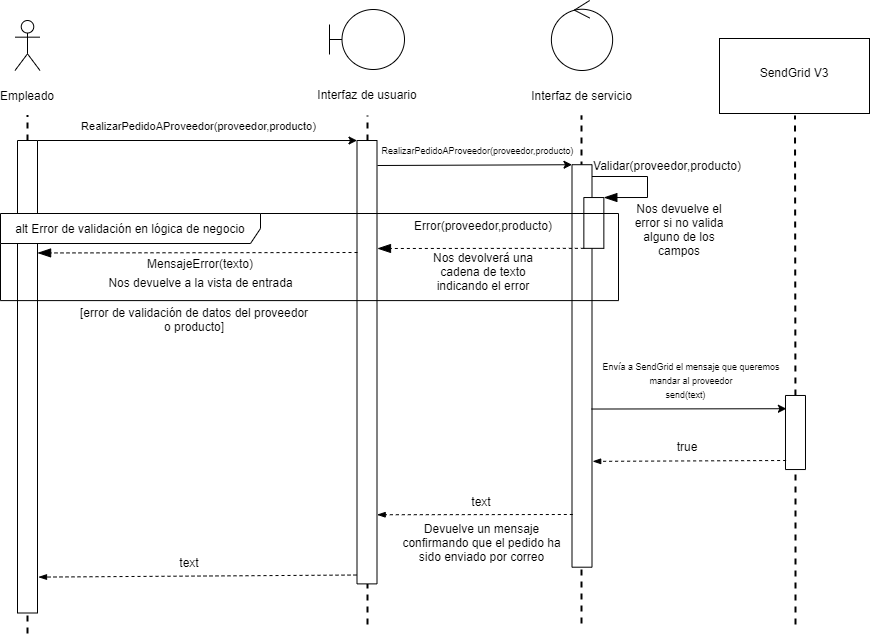

The diagram above was exported from draw.io. Its source (the exported page's mxGraphModel, read from the mxfile embedded in the PNG):
<mxGraphModel dx="1438" dy="523" grid="0" gridSize="10" guides="1" tooltips="1" connect="1" arrows="1" fold="1" page="0" pageScale="1" pageWidth="827" pageHeight="1169" math="0" shadow="0">
  <root>
    <mxCell id="0" />
    <mxCell id="1" parent="0" />
    <mxCell id="NJAteWP8aEL5vuaCSPf6-14" value="" style="group" parent="1" vertex="1" connectable="0">
      <mxGeometry x="632" y="63" width="150" height="75" as="geometry" />
    </mxCell>
    <mxCell id="NJAteWP8aEL5vuaCSPf6-10" value="" style="rounded=0;whiteSpace=wrap;html=1;fontColor=none;" parent="NJAteWP8aEL5vuaCSPf6-14" vertex="1">
      <mxGeometry width="150" height="75" as="geometry" />
    </mxCell>
    <mxCell id="NJAteWP8aEL5vuaCSPf6-12" value="SendGrid V3" style="text;html=1;strokeColor=none;fillColor=none;align=center;verticalAlign=middle;whiteSpace=wrap;rounded=0;fontColor=none;" parent="NJAteWP8aEL5vuaCSPf6-14" vertex="1">
      <mxGeometry x="30" y="21" width="90" height="25" as="geometry" />
    </mxCell>
    <mxCell id="NJAteWP8aEL5vuaCSPf6-16" value="" style="group" parent="1" vertex="1" connectable="0">
      <mxGeometry x="440" y="25" width="109" height="105" as="geometry" />
    </mxCell>
    <mxCell id="NJAteWP8aEL5vuaCSPf6-3" value="" style="ellipse;shape=umlControl;whiteSpace=wrap;html=1;" parent="NJAteWP8aEL5vuaCSPf6-16" vertex="1">
      <mxGeometry x="23.879999999999995" width="61.25" height="70" as="geometry" />
    </mxCell>
    <mxCell id="NJAteWP8aEL5vuaCSPf6-8" value="Interfaz de servicio" style="text;html=1;strokeColor=none;fillColor=none;align=center;verticalAlign=middle;whiteSpace=wrap;rounded=0;fontColor=none;" parent="NJAteWP8aEL5vuaCSPf6-16" vertex="1">
      <mxGeometry y="85" width="109" height="20" as="geometry" />
    </mxCell>
    <mxCell id="NJAteWP8aEL5vuaCSPf6-17" value="" style="group" parent="1" vertex="1" connectable="0">
      <mxGeometry x="242" y="34" width="131" height="95" as="geometry" />
    </mxCell>
    <mxCell id="NJAteWP8aEL5vuaCSPf6-2" value="" style="shape=umlBoundary;whiteSpace=wrap;html=1;" parent="NJAteWP8aEL5vuaCSPf6-17" vertex="1">
      <mxGeometry width="75" height="60" as="geometry" />
    </mxCell>
    <mxCell id="NJAteWP8aEL5vuaCSPf6-7" value="Interfaz de usuario" style="text;html=1;strokeColor=none;fillColor=none;align=center;verticalAlign=middle;whiteSpace=wrap;rounded=0;fontColor=none;" parent="NJAteWP8aEL5vuaCSPf6-17" vertex="1">
      <mxGeometry x="-19.25" y="75" width="113.5" height="20" as="geometry" />
    </mxCell>
    <mxCell id="NJAteWP8aEL5vuaCSPf6-20" value="" style="endArrow=none;dashed=1;html=1;fontColor=none;strokeWidth=2;" parent="1" source="NJAteWP8aEL5vuaCSPf6-30" edge="1">
      <mxGeometry width="50" height="50" relative="1" as="geometry">
        <mxPoint x="280" y="884" as="sourcePoint" />
        <mxPoint x="280" y="140" as="targetPoint" />
      </mxGeometry>
    </mxCell>
    <mxCell id="NJAteWP8aEL5vuaCSPf6-21" value="" style="endArrow=none;dashed=1;html=1;fontColor=none;strokeWidth=2;" parent="1" edge="1">
      <mxGeometry width="50" height="50" relative="1" as="geometry">
        <mxPoint x="494" y="648" as="sourcePoint" />
        <mxPoint x="494" y="140" as="targetPoint" />
      </mxGeometry>
    </mxCell>
    <mxCell id="NJAteWP8aEL5vuaCSPf6-23" value="" style="endArrow=none;dashed=1;html=1;fontColor=none;strokeWidth=2;" parent="1" source="RHaZY1qRToZjezPCcBVS-15" edge="1">
      <mxGeometry width="50" height="50" relative="1" as="geometry">
        <mxPoint x="708" y="880" as="sourcePoint" />
        <mxPoint x="707.5" y="140" as="targetPoint" />
      </mxGeometry>
    </mxCell>
    <mxCell id="NJAteWP8aEL5vuaCSPf6-25" value="" style="group" parent="1" vertex="1" connectable="0">
      <mxGeometry x="-80" y="45" width="40" height="85" as="geometry" />
    </mxCell>
    <mxCell id="NJAteWP8aEL5vuaCSPf6-26" value="Actor" style="shape=umlActor;verticalLabelPosition=bottom;verticalAlign=top;html=1;outlineConnect=0;noLabel=1;fontColor=none;" parent="NJAteWP8aEL5vuaCSPf6-25" vertex="1">
      <mxGeometry x="7.5" width="25" height="50" as="geometry" />
    </mxCell>
    <mxCell id="NJAteWP8aEL5vuaCSPf6-27" value="Empleado" style="text;html=1;strokeColor=none;fillColor=none;align=center;verticalAlign=middle;whiteSpace=wrap;rounded=0;fontColor=none;" parent="NJAteWP8aEL5vuaCSPf6-25" vertex="1">
      <mxGeometry y="65" width="40" height="20" as="geometry" />
    </mxCell>
    <mxCell id="NJAteWP8aEL5vuaCSPf6-28" value="" style="endArrow=none;dashed=1;html=1;fontColor=none;strokeWidth=2;" parent="1" source="NJAteWP8aEL5vuaCSPf6-24" edge="1">
      <mxGeometry width="50" height="50" relative="1" as="geometry">
        <mxPoint x="-60" y="884" as="sourcePoint" />
        <mxPoint x="-60" y="140" as="targetPoint" />
      </mxGeometry>
    </mxCell>
    <mxCell id="NJAteWP8aEL5vuaCSPf6-24" value="" style="rounded=0;whiteSpace=wrap;html=1;fontColor=none;rotation=90;" parent="1" vertex="1">
      <mxGeometry x="-296.25" y="391.25" width="472.5" height="20" as="geometry" />
    </mxCell>
    <mxCell id="NJAteWP8aEL5vuaCSPf6-29" value="" style="endArrow=none;dashed=1;html=1;fontColor=none;strokeWidth=2;" parent="1" target="NJAteWP8aEL5vuaCSPf6-24" edge="1">
      <mxGeometry width="50" height="50" relative="1" as="geometry">
        <mxPoint x="-60" y="658" as="sourcePoint" />
        <mxPoint x="-59.99999999999977" y="140" as="targetPoint" />
      </mxGeometry>
    </mxCell>
    <mxCell id="NJAteWP8aEL5vuaCSPf6-30" value="" style="rounded=0;whiteSpace=wrap;html=1;fontColor=none;rotation=90;" parent="1" vertex="1">
      <mxGeometry x="57.81" y="376.7" width="443.38" height="20" as="geometry" />
    </mxCell>
    <mxCell id="NJAteWP8aEL5vuaCSPf6-31" value="" style="endArrow=none;dashed=1;html=1;fontColor=none;strokeWidth=2;" parent="1" target="NJAteWP8aEL5vuaCSPf6-30" edge="1">
      <mxGeometry width="50" height="50" relative="1" as="geometry">
        <mxPoint x="280" y="649" as="sourcePoint" />
        <mxPoint x="280" y="140" as="targetPoint" />
      </mxGeometry>
    </mxCell>
    <mxCell id="tJflDgzkko5D9vu5rmik-3" value="" style="rounded=0;whiteSpace=wrap;html=1;fontColor=none;rotation=90;" parent="1" vertex="1">
      <mxGeometry x="293.26" y="380.46" width="402.48" height="20" as="geometry" />
    </mxCell>
    <mxCell id="RHaZY1qRToZjezPCcBVS-15" value="" style="rounded=0;whiteSpace=wrap;html=1;fontColor=none;rotation=90;" parent="1" vertex="1">
      <mxGeometry x="670.96" y="447" width="74.07" height="20" as="geometry" />
    </mxCell>
    <mxCell id="RHaZY1qRToZjezPCcBVS-16" value="" style="endArrow=none;dashed=1;html=1;fontColor=none;strokeWidth=2;" parent="1" target="RHaZY1qRToZjezPCcBVS-15" edge="1">
      <mxGeometry width="50" height="50" relative="1" as="geometry">
        <mxPoint x="708" y="649" as="sourcePoint" />
        <mxPoint x="707.5" y="140" as="targetPoint" />
      </mxGeometry>
    </mxCell>
    <mxCell id="8sjSOMCjKaoKuRae-NTX-2" value="" style="endArrow=classic;html=1;exitX=0;exitY=0;exitDx=0;exitDy=0;entryX=0;entryY=1;entryDx=0;entryDy=0;" parent="1" source="NJAteWP8aEL5vuaCSPf6-24" target="NJAteWP8aEL5vuaCSPf6-30" edge="1">
      <mxGeometry width="50" height="50" relative="1" as="geometry">
        <mxPoint x="-50" y="165.00000000000068" as="sourcePoint" />
        <mxPoint x="269.5" y="165" as="targetPoint" />
        <Array as="points" />
      </mxGeometry>
    </mxCell>
    <mxCell id="8sjSOMCjKaoKuRae-NTX-3" value="RealizarPedidoAProveedor(proveedor,producto)" style="edgeLabel;html=1;align=center;verticalAlign=middle;resizable=0;points=[];" parent="8sjSOMCjKaoKuRae-NTX-2" vertex="1" connectable="0">
      <mxGeometry x="0.0316" relative="1" as="geometry">
        <mxPoint x="-4.8" y="-15" as="offset" />
      </mxGeometry>
    </mxCell>
    <mxCell id="8sjSOMCjKaoKuRae-NTX-4" value="" style="endArrow=classic;html=1;exitX=0;exitY=0;exitDx=0;exitDy=0;entryX=0;entryY=1;entryDx=0;entryDy=0;" parent="1" target="tJflDgzkko5D9vu5rmik-3" edge="1">
      <mxGeometry width="50" height="50" relative="1" as="geometry">
        <mxPoint x="290" y="190.00000000000068" as="sourcePoint" />
        <mxPoint x="480" y="190" as="targetPoint" />
        <Array as="points" />
      </mxGeometry>
    </mxCell>
    <mxCell id="8sjSOMCjKaoKuRae-NTX-5" value="&lt;font style=&quot;font-size: 9px&quot;&gt;RealizarPedidoAProveedor(proveedor,producto)&lt;/font&gt;" style="edgeLabel;html=1;align=center;verticalAlign=middle;resizable=0;points=[];" parent="8sjSOMCjKaoKuRae-NTX-4" vertex="1" connectable="0">
      <mxGeometry x="0.0316" relative="1" as="geometry">
        <mxPoint x="-0.33000000000000007" y="-15" as="offset" />
      </mxGeometry>
    </mxCell>
    <mxCell id="8sjSOMCjKaoKuRae-NTX-6" value="" style="endArrow=classic;html=1;entryX=0.179;entryY=0.955;entryDx=0;entryDy=0;exitX=0.607;exitY=0.018;exitDx=0;exitDy=0;exitPerimeter=0;entryPerimeter=0;" parent="1" source="tJflDgzkko5D9vu5rmik-3" target="RHaZY1qRToZjezPCcBVS-15" edge="1">
      <mxGeometry width="50" height="50" relative="1" as="geometry">
        <mxPoint x="510" y="391" as="sourcePoint" />
        <mxPoint x="700.0050000000006" y="393.92499999999995" as="targetPoint" />
        <Array as="points" />
      </mxGeometry>
    </mxCell>
    <mxCell id="8sjSOMCjKaoKuRae-NTX-7" value="&lt;font style=&quot;font-size: 9px&quot;&gt;send(text)&lt;/font&gt;" style="edgeLabel;html=1;align=center;verticalAlign=middle;resizable=0;points=[];" parent="8sjSOMCjKaoKuRae-NTX-6" vertex="1" connectable="0">
      <mxGeometry x="0.0316" relative="1" as="geometry">
        <mxPoint x="-6.98" y="-15" as="offset" />
      </mxGeometry>
    </mxCell>
    <mxCell id="8sjSOMCjKaoKuRae-NTX-10" value="" style="endArrow=blockThin;html=1;exitX=0.98;exitY=1.025;exitDx=0;exitDy=0;endFill=1;dashed=1;entryX=0.924;entryY=-0.05;entryDx=0;entryDy=0;exitPerimeter=0;entryPerimeter=0;" parent="1" source="NJAteWP8aEL5vuaCSPf6-30" target="NJAteWP8aEL5vuaCSPf6-24" edge="1">
      <mxGeometry width="50" height="50" relative="1" as="geometry">
        <mxPoint x="269.5" y="637.5" as="sourcePoint" />
        <mxPoint x="-50" y="637.5" as="targetPoint" />
      </mxGeometry>
    </mxCell>
    <mxCell id="8sjSOMCjKaoKuRae-NTX-14" value="" style="endArrow=blockThin;html=1;exitX=1;exitY=1;exitDx=0;exitDy=0;endFill=1;dashed=1;entryX=0.831;entryY=0.006;entryDx=0;entryDy=0;entryPerimeter=0;" parent="1" edge="1">
      <mxGeometry width="50" height="50" relative="1" as="geometry">
        <mxPoint x="485.31500000000005" y="538.9950000000001" as="sourcePoint" />
        <mxPoint x="289.6949999999997" y="539.25207" as="targetPoint" />
      </mxGeometry>
    </mxCell>
    <mxCell id="8sjSOMCjKaoKuRae-NTX-15" value="text" style="text;html=1;strokeColor=none;fillColor=none;align=center;verticalAlign=middle;whiteSpace=wrap;rounded=0;" parent="1" vertex="1">
      <mxGeometry x="374" y="516" width="40" height="20" as="geometry" />
    </mxCell>
    <mxCell id="8sjSOMCjKaoKuRae-NTX-16" value="" style="endArrow=blockThin;html=1;exitX=1;exitY=1;exitDx=0;exitDy=0;endFill=1;dashed=1;entryX=0.737;entryY=-0.035;entryDx=0;entryDy=0;entryPerimeter=0;" parent="1" target="tJflDgzkko5D9vu5rmik-3" edge="1">
      <mxGeometry width="50" height="50" relative="1" as="geometry">
        <mxPoint x="698.6150000000001" y="484.99500000000035" as="sourcePoint" />
        <mxPoint x="502.99500000000023" y="485.2520699999998" as="targetPoint" />
      </mxGeometry>
    </mxCell>
    <mxCell id="8sjSOMCjKaoKuRae-NTX-17" value="true" style="text;html=1;strokeColor=none;fillColor=none;align=center;verticalAlign=middle;whiteSpace=wrap;rounded=0;" parent="1" vertex="1">
      <mxGeometry x="580" y="461" width="40" height="20" as="geometry" />
    </mxCell>
    <mxCell id="8sjSOMCjKaoKuRae-NTX-20" value="" style="rounded=0;whiteSpace=wrap;html=1;fontColor=none;rotation=90;" parent="1" vertex="1">
      <mxGeometry x="480.95" y="237.44" width="50.8" height="20" as="geometry" />
    </mxCell>
    <mxCell id="8sjSOMCjKaoKuRae-NTX-21" value="" style="endArrow=blockThin;html=1;strokeWidth=1;fontColor=none;endFill=1;endSize=11;entryX=0;entryY=0;entryDx=0;entryDy=0;rounded=0;" parent="1" target="8sjSOMCjKaoKuRae-NTX-20" edge="1">
      <mxGeometry width="50" height="50" relative="1" as="geometry">
        <mxPoint x="504.5" y="201" as="sourcePoint" />
        <mxPoint x="600" y="250" as="targetPoint" />
        <Array as="points">
          <mxPoint x="560" y="201" />
          <mxPoint x="560" y="222" />
        </Array>
      </mxGeometry>
    </mxCell>
    <mxCell id="8sjSOMCjKaoKuRae-NTX-22" value="Validar(proveedor,producto)" style="text;html=1;strokeColor=none;fillColor=none;align=center;verticalAlign=middle;whiteSpace=wrap;rounded=0;" parent="1" vertex="1">
      <mxGeometry x="560" y="180" width="40" height="20" as="geometry" />
    </mxCell>
    <mxCell id="8sjSOMCjKaoKuRae-NTX-23" value="alt Error de validación en lógica de negocio" style="shape=umlFrame;whiteSpace=wrap;html=1;width=260;height=30;" parent="1" vertex="1">
      <mxGeometry x="-87" y="238" width="618" height="87.1" as="geometry" />
    </mxCell>
    <mxCell id="8sjSOMCjKaoKuRae-NTX-24" value="MensajeError(texto)" style="text;html=1;strokeColor=none;fillColor=none;align=center;verticalAlign=middle;whiteSpace=wrap;rounded=0;" parent="1" vertex="1">
      <mxGeometry x="93" y="278" width="40" height="20" as="geometry" />
    </mxCell>
    <mxCell id="8sjSOMCjKaoKuRae-NTX-25" value="[error de validación de datos del proveedor o producto]" style="text;html=1;strokeColor=none;fillColor=none;align=center;verticalAlign=middle;whiteSpace=wrap;rounded=0;" parent="1" vertex="1">
      <mxGeometry x="-13" y="334" width="240" height="20" as="geometry" />
    </mxCell>
    <mxCell id="vWxs3oOW7IG6wQzNQooR-1" value="Nos devuelve a la vista de entrada" style="text;html=1;align=center;verticalAlign=middle;resizable=0;points=[];autosize=1;" parent="1" vertex="1">
      <mxGeometry x="16" y="298" width="194" height="18" as="geometry" />
    </mxCell>
    <mxCell id="vWxs3oOW7IG6wQzNQooR-3" value="&lt;span style=&quot;font-size: 9px&quot;&gt;Envía a SendGrid el mensaje que queremos mandar al proveedor&lt;/span&gt;" style="text;html=1;strokeColor=none;fillColor=none;align=center;verticalAlign=middle;whiteSpace=wrap;rounded=0;" parent="1" vertex="1">
      <mxGeometry x="507" y="387" width="194" height="20" as="geometry" />
    </mxCell>
    <mxCell id="vWxs3oOW7IG6wQzNQooR-4" value="Devuelve un mensaje confirmando que el pedido ha sido enviado por correo" style="text;html=1;strokeColor=none;fillColor=none;align=center;verticalAlign=middle;whiteSpace=wrap;rounded=0;" parent="1" vertex="1">
      <mxGeometry x="307.5" y="557" width="173" height="20" as="geometry" />
    </mxCell>
    <mxCell id="vWxs3oOW7IG6wQzNQooR-6" value="text" style="text;html=1;strokeColor=none;fillColor=none;align=center;verticalAlign=middle;whiteSpace=wrap;rounded=0;" parent="1" vertex="1">
      <mxGeometry x="82" y="577" width="40" height="20" as="geometry" />
    </mxCell>
    <mxCell id="8sjSOMCjKaoKuRae-NTX-26" value="" style="endArrow=blockThin;html=1;strokeWidth=1;fontColor=none;endFill=1;endSize=11;dashed=1;entryX=0.238;entryY=-0.006;entryDx=0;entryDy=0;entryPerimeter=0;" parent="1" target="NJAteWP8aEL5vuaCSPf6-24" edge="1">
      <mxGeometry width="50" height="50" relative="1" as="geometry">
        <mxPoint x="270" y="277" as="sourcePoint" />
        <mxPoint x="-52" y="278" as="targetPoint" />
      </mxGeometry>
    </mxCell>
    <mxCell id="vWxs3oOW7IG6wQzNQooR-7" value="Error(proveedor,producto)" style="text;html=1;strokeColor=none;fillColor=none;align=center;verticalAlign=middle;whiteSpace=wrap;rounded=0;" parent="1" vertex="1">
      <mxGeometry x="376" y="240.19" width="40" height="20" as="geometry" />
    </mxCell>
    <mxCell id="vWxs3oOW7IG6wQzNQooR-8" value="" style="endArrow=blockThin;html=1;strokeWidth=1;fontColor=none;endFill=1;endSize=11;dashed=1;exitX=1;exitY=1;exitDx=0;exitDy=0;" parent="1" source="8sjSOMCjKaoKuRae-NTX-20" edge="1">
      <mxGeometry width="50" height="50" relative="1" as="geometry">
        <mxPoint x="280" y="287" as="sourcePoint" />
        <mxPoint x="290" y="273" as="targetPoint" />
      </mxGeometry>
    </mxCell>
    <mxCell id="vWxs3oOW7IG6wQzNQooR-9" value="Nos devuelve el error si no valida alguno de los campos" style="text;html=1;strokeColor=none;fillColor=none;align=center;verticalAlign=middle;whiteSpace=wrap;rounded=0;" parent="1" vertex="1">
      <mxGeometry x="543" y="244" width="98" height="20" as="geometry" />
    </mxCell>
    <mxCell id="vWxs3oOW7IG6wQzNQooR-10" value="Nos devolverá una cadena de texto indicando el error" style="text;html=1;strokeColor=none;fillColor=none;align=center;verticalAlign=middle;whiteSpace=wrap;rounded=0;" parent="1" vertex="1">
      <mxGeometry x="340" y="286" width="112" height="20" as="geometry" />
    </mxCell>
  </root>
</mxGraphModel>